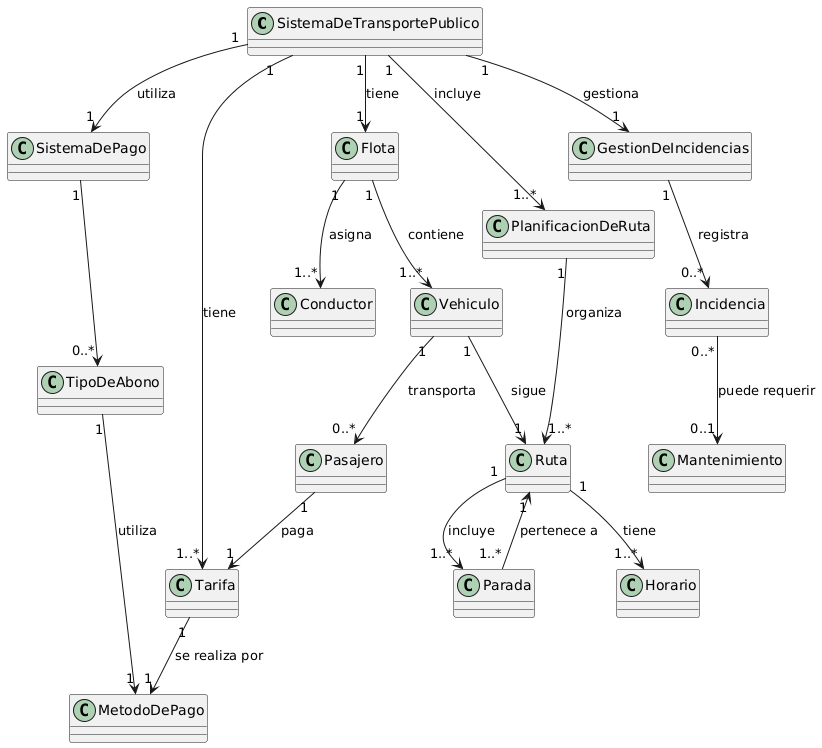

The diagram above was rendered by PlantUML. Its source (embedded in the PNG):
@startuml
class SistemaDeTransportePublico {
}

class SistemaDePago {
}

class TipoDeAbono {
}

class MetodoDePago {
}

class Tarifa {
}

class Flota {
}

class Conductor {
}

class Vehiculo {
}

class Pasajero {
}

class Ruta {
}

class Parada {
}

class Horario {
}

class PlanificacionDeRuta {
}

class GestionDeIncidencias {
}

class Incidencia {
}

class Mantenimiento {
}

SistemaDeTransportePublico "1" --> "1" SistemaDePago : utiliza
SistemaDeTransportePublico "1" --> "1..*" Tarifa : tiene
SistemaDeTransportePublico "1" --> "1" Flota : tiene
SistemaDeTransportePublico "1" --> "1..*" PlanificacionDeRuta : incluye
SistemaDeTransportePublico "1" --> "1" GestionDeIncidencias : gestiona

SistemaDePago "1" --> "0..*" TipoDeAbono
TipoDeAbono "1" --> "1" MetodoDePago : utiliza

Flota "1" --> "1..*" Conductor : asigna
Flota "1" --> "1..*" Vehiculo : contiene

Vehiculo "1" --> "0..*" Pasajero : transporta
Vehiculo "1" --> "1" Ruta : sigue

Ruta "1" --> "1..*" Parada : incluye
Ruta "1" --> "1..*" Horario : tiene

PlanificacionDeRuta "1" --> "1..*" Ruta : organiza

GestionDeIncidencias "1" --> "0..*" Incidencia : registra
Incidencia "0..*" --> "0..1" Mantenimiento : puede requerir

Tarifa "1" --> "1" MetodoDePago : se realiza por
Pasajero "1" --> "1" Tarifa : paga

Parada "1..*" --> "1" Ruta : pertenece a
@enduml